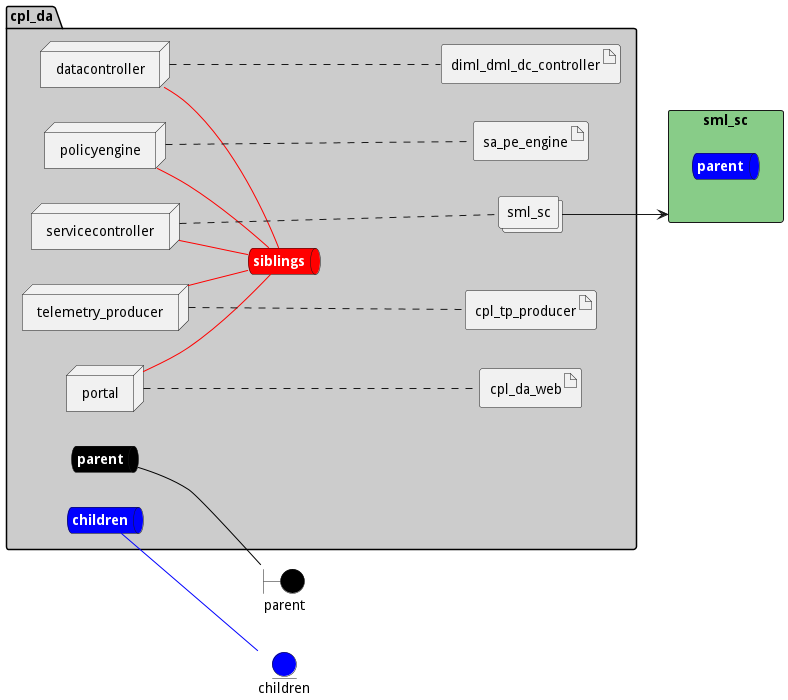

The diagram above was rendered by PlantUML. Its source (embedded in the PNG):
@startuml

left to right direction


boundary parent #black


entity children #blue

rectangle "sml_sc" as sml_scStack #88cc88 {
    queue sml_scStacksnet #blue [
        <b><color:white>parent</color></b>
    ]
}



package "cpl_da" #cccccc {
    queue parentnet #black [
            <b><color:white>parent</color></b>
    ]
    
    parentnet -[#black]- parent
    
    queue childrennet #blue [
            <b><color:white>children</color></b>
    ]
    
    childrennet -[#blue]- children
    
    queue siblingsnet #red [
            <b><color:white>siblings</color></b>
    ]
    

node "datacontroller" as datacontrollerService
node "policyengine" as policyengineService
node "servicecontroller" as servicecontrollerService
node "telemetry_producer" as telemetry_producerService
node "portal" as portalService


        artifact "diml_dml_dc_controller" as diml_dml_dc_controllerimage
    
        artifact "sa_pe_engine" as sa_pe_engineimage
            collections "sml_sc" as sml_scimage
    
        artifact "cpl_tp_producer" as cpl_tp_producerimage
    
        artifact "cpl_da_web" as cpl_da_webimage
    
}

datacontrollerService -[#red]- siblingsnet

policyengineService -[#red]- siblingsnet

servicecontrollerService -[#red]- siblingsnet

telemetry_producerService -[#red]- siblingsnet

portalService -[#red]- siblingsnet
datacontrollerService .... diml_dml_dc_controllerimage
policyengineService .... sa_pe_engineimage
servicecontrollerService .... sml_scimage
telemetry_producerService .... cpl_tp_producerimage
portalService .... cpl_da_webimage

sml_scimage --> sml_scStack
    

@enduml